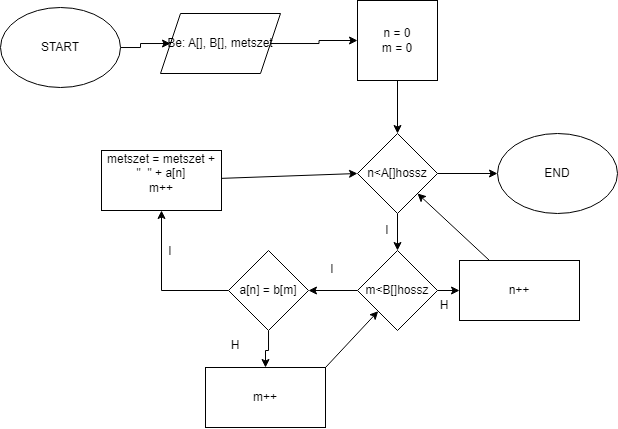

The diagram above was exported from draw.io. Its source (the exported page's mxGraphModel, read from the mxfile embedded in the PNG):
<mxGraphModel dx="989" dy="538" grid="0" gridSize="10" guides="1" tooltips="1" connect="1" arrows="1" fold="1" page="1" pageScale="1" pageWidth="827" pageHeight="1169" math="0" shadow="0">
  <root>
    <mxCell id="0" />
    <mxCell id="1" parent="0" />
    <mxCell id="3P6uZzZan39xuhU4Ki90-17" value="" style="edgeStyle=orthogonalEdgeStyle;rounded=0;orthogonalLoop=1;jettySize=auto;html=1;" parent="1" source="3P6uZzZan39xuhU4Ki90-1" target="3P6uZzZan39xuhU4Ki90-2" edge="1">
      <mxGeometry relative="1" as="geometry" />
    </mxCell>
    <mxCell id="3P6uZzZan39xuhU4Ki90-1" value="START" style="ellipse;whiteSpace=wrap;html=1;" parent="1" vertex="1">
      <mxGeometry x="34" y="57" width="120" height="80" as="geometry" />
    </mxCell>
    <mxCell id="3P6uZzZan39xuhU4Ki90-16" value="" style="edgeStyle=orthogonalEdgeStyle;rounded=0;orthogonalLoop=1;jettySize=auto;html=1;" parent="1" source="3P6uZzZan39xuhU4Ki90-2" target="3P6uZzZan39xuhU4Ki90-3" edge="1">
      <mxGeometry relative="1" as="geometry" />
    </mxCell>
    <mxCell id="3P6uZzZan39xuhU4Ki90-2" value="Be: A[], B[], metszet" style="shape=parallelogram;perimeter=parallelogramPerimeter;whiteSpace=wrap;html=1;fixedSize=1;" parent="1" vertex="1">
      <mxGeometry x="194" y="63" width="120" height="60" as="geometry" />
    </mxCell>
    <mxCell id="3P6uZzZan39xuhU4Ki90-15" value="" style="edgeStyle=orthogonalEdgeStyle;rounded=0;orthogonalLoop=1;jettySize=auto;html=1;" parent="1" source="3P6uZzZan39xuhU4Ki90-3" target="3P6uZzZan39xuhU4Ki90-4" edge="1">
      <mxGeometry relative="1" as="geometry" />
    </mxCell>
    <mxCell id="3P6uZzZan39xuhU4Ki90-3" value="n = 0&lt;div&gt;m = 0&lt;/div&gt;" style="whiteSpace=wrap;html=1;aspect=fixed;" parent="1" vertex="1">
      <mxGeometry x="391" y="50" width="80" height="80" as="geometry" />
    </mxCell>
    <mxCell id="3P6uZzZan39xuhU4Ki90-9" value="" style="edgeStyle=orthogonalEdgeStyle;rounded=0;orthogonalLoop=1;jettySize=auto;html=1;" parent="1" source="3P6uZzZan39xuhU4Ki90-4" target="3P6uZzZan39xuhU4Ki90-5" edge="1">
      <mxGeometry relative="1" as="geometry" />
    </mxCell>
    <mxCell id="3P6uZzZan39xuhU4Ki90-25" value="" style="edgeStyle=orthogonalEdgeStyle;rounded=0;orthogonalLoop=1;jettySize=auto;html=1;" parent="1" source="3P6uZzZan39xuhU4Ki90-4" target="3P6uZzZan39xuhU4Ki90-24" edge="1">
      <mxGeometry relative="1" as="geometry" />
    </mxCell>
    <mxCell id="3P6uZzZan39xuhU4Ki90-4" value="n&amp;lt;A[]hossz" style="rhombus;whiteSpace=wrap;html=1;" parent="1" vertex="1">
      <mxGeometry x="391" y="183" width="80" height="80" as="geometry" />
    </mxCell>
    <mxCell id="3P6uZzZan39xuhU4Ki90-10" value="" style="edgeStyle=orthogonalEdgeStyle;rounded=0;orthogonalLoop=1;jettySize=auto;html=1;" parent="1" source="3P6uZzZan39xuhU4Ki90-5" target="3P6uZzZan39xuhU4Ki90-7" edge="1">
      <mxGeometry relative="1" as="geometry" />
    </mxCell>
    <mxCell id="3P6uZzZan39xuhU4Ki90-13" value="" style="edgeStyle=orthogonalEdgeStyle;rounded=0;orthogonalLoop=1;jettySize=auto;html=1;" parent="1" source="3P6uZzZan39xuhU4Ki90-5" target="3P6uZzZan39xuhU4Ki90-12" edge="1">
      <mxGeometry relative="1" as="geometry" />
    </mxCell>
    <mxCell id="3P6uZzZan39xuhU4Ki90-5" value="m&amp;lt;B[]hossz" style="rhombus;whiteSpace=wrap;html=1;" parent="1" vertex="1">
      <mxGeometry x="391" y="300" width="80" height="80" as="geometry" />
    </mxCell>
    <mxCell id="3P6uZzZan39xuhU4Ki90-11" value="" style="edgeStyle=orthogonalEdgeStyle;rounded=0;orthogonalLoop=1;jettySize=auto;html=1;" parent="1" source="3P6uZzZan39xuhU4Ki90-7" target="3P6uZzZan39xuhU4Ki90-8" edge="1">
      <mxGeometry relative="1" as="geometry" />
    </mxCell>
    <mxCell id="3P6uZzZan39xuhU4Ki90-19" value="" style="edgeStyle=orthogonalEdgeStyle;rounded=0;orthogonalLoop=1;jettySize=auto;html=1;" parent="1" source="3P6uZzZan39xuhU4Ki90-7" target="3P6uZzZan39xuhU4Ki90-18" edge="1">
      <mxGeometry relative="1" as="geometry" />
    </mxCell>
    <mxCell id="3P6uZzZan39xuhU4Ki90-7" value="a[n] = b[m]" style="rhombus;whiteSpace=wrap;html=1;" parent="1" vertex="1">
      <mxGeometry x="262" y="300" width="80" height="80" as="geometry" />
    </mxCell>
    <mxCell id="3P6uZzZan39xuhU4Ki90-8" value="&lt;div&gt;metszet = metszet + &quot;&amp;nbsp; &quot; + a[n]&lt;/div&gt;m++&lt;div&gt;&lt;br&gt;&lt;/div&gt;" style="rounded=0;whiteSpace=wrap;html=1;" parent="1" vertex="1">
      <mxGeometry x="135" y="200" width="120" height="60" as="geometry" />
    </mxCell>
    <mxCell id="3P6uZzZan39xuhU4Ki90-12" value="n++" style="rounded=0;whiteSpace=wrap;html=1;" parent="1" vertex="1">
      <mxGeometry x="493" y="310" width="120" height="60" as="geometry" />
    </mxCell>
    <mxCell id="3P6uZzZan39xuhU4Ki90-14" value="" style="endArrow=classic;html=1;rounded=0;exitX=0.25;exitY=0;exitDx=0;exitDy=0;entryX=1;entryY=1;entryDx=0;entryDy=0;" parent="1" source="3P6uZzZan39xuhU4Ki90-12" target="3P6uZzZan39xuhU4Ki90-4" edge="1">
      <mxGeometry width="50" height="50" relative="1" as="geometry">
        <mxPoint x="297" y="380" as="sourcePoint" />
        <mxPoint x="347" y="330" as="targetPoint" />
      </mxGeometry>
    </mxCell>
    <mxCell id="3P6uZzZan39xuhU4Ki90-18" value="m++" style="rounded=0;whiteSpace=wrap;html=1;" parent="1" vertex="1">
      <mxGeometry x="239" y="417" width="120" height="60" as="geometry" />
    </mxCell>
    <mxCell id="3P6uZzZan39xuhU4Ki90-20" value="" style="endArrow=classic;html=1;rounded=0;exitX=1;exitY=0;exitDx=0;exitDy=0;" parent="1" source="3P6uZzZan39xuhU4Ki90-18" target="3P6uZzZan39xuhU4Ki90-5" edge="1">
      <mxGeometry width="50" height="50" relative="1" as="geometry">
        <mxPoint x="297" y="380" as="sourcePoint" />
        <mxPoint x="347" y="330" as="targetPoint" />
      </mxGeometry>
    </mxCell>
    <mxCell id="3P6uZzZan39xuhU4Ki90-21" value="" style="endArrow=classic;html=1;rounded=0;entryX=0;entryY=0.5;entryDx=0;entryDy=0;" parent="1" source="3P6uZzZan39xuhU4Ki90-8" target="3P6uZzZan39xuhU4Ki90-4" edge="1">
      <mxGeometry width="50" height="50" relative="1" as="geometry">
        <mxPoint x="297" y="380" as="sourcePoint" />
        <mxPoint x="347" y="330" as="targetPoint" />
      </mxGeometry>
    </mxCell>
    <mxCell id="3P6uZzZan39xuhU4Ki90-24" value="END" style="ellipse;whiteSpace=wrap;html=1;" parent="1" vertex="1">
      <mxGeometry x="531" y="183" width="120" height="80" as="geometry" />
    </mxCell>
    <mxCell id="ySNR9f4qq2AxFZ10hmAl-1" value="I" style="text;html=1;align=center;verticalAlign=middle;whiteSpace=wrap;rounded=0;" vertex="1" parent="1">
      <mxGeometry x="391" y="265" width="60" height="30" as="geometry" />
    </mxCell>
    <mxCell id="ySNR9f4qq2AxFZ10hmAl-2" value="I" style="text;html=1;align=center;verticalAlign=middle;whiteSpace=wrap;rounded=0;" vertex="1" parent="1">
      <mxGeometry x="336" y="304" width="60" height="30" as="geometry" />
    </mxCell>
    <mxCell id="ySNR9f4qq2AxFZ10hmAl-3" value="I" style="text;html=1;align=center;verticalAlign=middle;whiteSpace=wrap;rounded=0;" vertex="1" parent="1">
      <mxGeometry x="174" y="286" width="60" height="30" as="geometry" />
    </mxCell>
    <mxCell id="ySNR9f4qq2AxFZ10hmAl-4" value="H" style="text;html=1;align=center;verticalAlign=middle;whiteSpace=wrap;rounded=0;" vertex="1" parent="1">
      <mxGeometry x="239" y="380" width="60" height="30" as="geometry" />
    </mxCell>
    <mxCell id="ySNR9f4qq2AxFZ10hmAl-5" value="H" style="text;html=1;align=center;verticalAlign=middle;whiteSpace=wrap;rounded=0;" vertex="1" parent="1">
      <mxGeometry x="448" y="340" width="60" height="30" as="geometry" />
    </mxCell>
  </root>
</mxGraphModel>